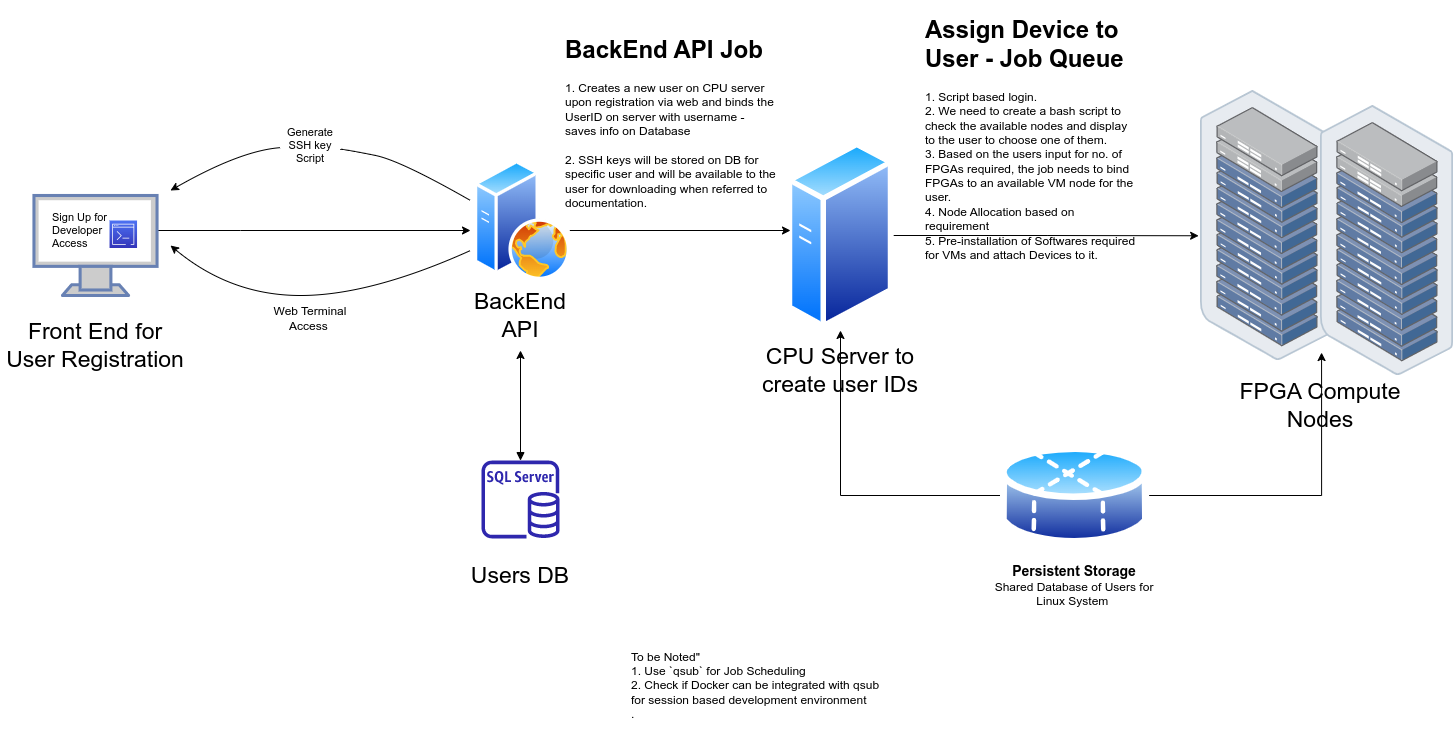

The diagram above was exported from draw.io. Its source (the exported page's mxGraphModel, read from the mxfile embedded in the PNG):
<mxGraphModel dx="2074" dy="735" grid="1" gridSize="10" guides="1" tooltips="1" connect="1" arrows="1" fold="1" page="0" pageScale="1" pageWidth="1169" pageHeight="827" math="0" shadow="0">
  <root>
    <mxCell id="0" />
    <mxCell id="1" parent="0" />
    <mxCell id="laoW0bkEbViytEqWav7l-22" style="edgeStyle=orthogonalEdgeStyle;rounded=0;orthogonalLoop=1;jettySize=auto;html=1;fontSize=23;" parent="1" source="laoW0bkEbViytEqWav7l-7" edge="1">
      <mxGeometry relative="1" as="geometry">
        <mxPoint x="120" y="390" as="targetPoint" />
        <Array as="points">
          <mxPoint x="-110" y="390" />
          <mxPoint x="-110" y="390" />
        </Array>
      </mxGeometry>
    </mxCell>
    <mxCell id="laoW0bkEbViytEqWav7l-7" value="" style="fontColor=#0066CC;verticalAlign=top;verticalLabelPosition=bottom;labelPosition=center;align=center;html=1;outlineConnect=0;fillColor=#CCCCCC;strokeColor=#6881B3;gradientColor=none;gradientDirection=north;strokeWidth=2;shape=mxgraph.networks.monitor;fontSize=23;" parent="1" vertex="1">
      <mxGeometry x="-316.53999999999996" y="355" width="123.08" height="100" as="geometry" />
    </mxCell>
    <mxCell id="laoW0bkEbViytEqWav7l-11" value="Front End for User Registration" style="text;html=1;strokeColor=none;fillColor=none;align=center;verticalAlign=middle;whiteSpace=wrap;rounded=0;fontSize=23;" parent="1" vertex="1">
      <mxGeometry x="-350" y="490" width="190" height="30" as="geometry" />
    </mxCell>
    <mxCell id="laoW0bkEbViytEqWav7l-12" value="" style="group" parent="1" vertex="1" connectable="0">
      <mxGeometry x="400" y="325" width="180" height="200" as="geometry" />
    </mxCell>
    <mxCell id="laoW0bkEbViytEqWav7l-8" value="CPU Server to create user IDs" style="text;html=1;strokeColor=none;fillColor=none;align=center;verticalAlign=middle;whiteSpace=wrap;rounded=0;fontSize=23;" parent="laoW0bkEbViytEqWav7l-12" vertex="1">
      <mxGeometry y="190" width="180" height="30" as="geometry" />
    </mxCell>
    <mxCell id="laoW0bkEbViytEqWav7l-16" value="" style="aspect=fixed;perimeter=ellipsePerimeter;html=1;align=center;shadow=0;dashed=0;spacingTop=3;image;image=img/lib/active_directory/generic_server.svg;fontSize=23;" parent="laoW0bkEbViytEqWav7l-12" vertex="1">
      <mxGeometry x="36.80000000000001" y="-25" width="106.4" height="190" as="geometry" />
    </mxCell>
    <mxCell id="laoW0bkEbViytEqWav7l-23" style="edgeStyle=orthogonalEdgeStyle;rounded=0;orthogonalLoop=1;jettySize=auto;html=1;fontSize=23;" parent="1" source="laoW0bkEbViytEqWav7l-13" edge="1">
      <mxGeometry relative="1" as="geometry">
        <mxPoint x="440" y="390" as="targetPoint" />
        <Array as="points">
          <mxPoint x="438" y="390" />
        </Array>
      </mxGeometry>
    </mxCell>
    <mxCell id="laoW0bkEbViytEqWav7l-25" style="edgeStyle=orthogonalEdgeStyle;rounded=0;orthogonalLoop=1;jettySize=auto;html=1;fontSize=23;startArrow=block;startFill=1;" parent="1" source="laoW0bkEbViytEqWav7l-15" edge="1">
      <mxGeometry relative="1" as="geometry">
        <mxPoint x="170" y="510" as="targetPoint" />
      </mxGeometry>
    </mxCell>
    <mxCell id="laoW0bkEbViytEqWav7l-21" value="FPGA Compute Nodes" style="text;html=1;strokeColor=none;fillColor=none;align=center;verticalAlign=middle;whiteSpace=wrap;rounded=0;fontSize=23;" parent="1" vertex="1">
      <mxGeometry x="880" y="550" width="180" height="30" as="geometry" />
    </mxCell>
    <mxCell id="laoW0bkEbViytEqWav7l-24" style="edgeStyle=orthogonalEdgeStyle;rounded=0;orthogonalLoop=1;jettySize=auto;html=1;fontSize=23;entryX=-0.014;entryY=0.538;entryDx=0;entryDy=0;entryPerimeter=0;" parent="1" source="laoW0bkEbViytEqWav7l-16" target="laoW0bkEbViytEqWav7l-39" edge="1">
      <mxGeometry relative="1" as="geometry">
        <mxPoint x="840" y="395" as="targetPoint" />
        <Array as="points" />
      </mxGeometry>
    </mxCell>
    <mxCell id="laoW0bkEbViytEqWav7l-26" value="" style="group" parent="1" vertex="1" connectable="0">
      <mxGeometry x="80" y="620" width="180" height="130" as="geometry" />
    </mxCell>
    <mxCell id="laoW0bkEbViytEqWav7l-9" value="Users DB" style="text;html=1;strokeColor=none;fillColor=none;align=center;verticalAlign=middle;whiteSpace=wrap;rounded=0;fontSize=23;" parent="laoW0bkEbViytEqWav7l-26" vertex="1">
      <mxGeometry y="100" width="180" height="30" as="geometry" />
    </mxCell>
    <mxCell id="laoW0bkEbViytEqWav7l-15" value="" style="sketch=0;outlineConnect=0;fontColor=#232F3E;gradientColor=none;fillColor=#2E27AD;strokeColor=none;dashed=0;verticalLabelPosition=bottom;verticalAlign=top;align=center;html=1;fontSize=12;fontStyle=0;aspect=fixed;pointerEvents=1;shape=mxgraph.aws4.rds_sql_server_instance;" parent="laoW0bkEbViytEqWav7l-26" vertex="1">
      <mxGeometry x="51" width="78" height="78" as="geometry" />
    </mxCell>
    <mxCell id="laoW0bkEbViytEqWav7l-27" value="" style="group" parent="1" vertex="1" connectable="0">
      <mxGeometry x="110" y="320" width="120" height="170" as="geometry" />
    </mxCell>
    <mxCell id="laoW0bkEbViytEqWav7l-10" value="BackEnd API" style="text;html=1;strokeColor=none;fillColor=none;align=center;verticalAlign=middle;whiteSpace=wrap;rounded=0;fontSize=23;" parent="laoW0bkEbViytEqWav7l-27" vertex="1">
      <mxGeometry y="140" width="120" height="30" as="geometry" />
    </mxCell>
    <mxCell id="laoW0bkEbViytEqWav7l-13" value="" style="aspect=fixed;perimeter=ellipsePerimeter;html=1;align=center;shadow=0;dashed=0;spacingTop=3;image;image=img/lib/active_directory/web_server.svg;fontSize=23;" parent="laoW0bkEbViytEqWav7l-27" vertex="1">
      <mxGeometry x="13.999999999999986" width="96" height="120" as="geometry" />
    </mxCell>
    <mxCell id="laoW0bkEbViytEqWav7l-41" value="" style="group" parent="1" vertex="1" connectable="0">
      <mxGeometry x="850" y="250" width="253.19000000000005" height="285" as="geometry" />
    </mxCell>
    <mxCell id="laoW0bkEbViytEqWav7l-39" value="" style="points=[];aspect=fixed;html=1;align=center;shadow=0;dashed=0;image;image=img/lib/allied_telesis/storage/Datacenter_Server_Rack_ToR.svg;fontSize=11;" parent="laoW0bkEbViytEqWav7l-41" vertex="1">
      <mxGeometry width="133.19" height="270" as="geometry" />
    </mxCell>
    <mxCell id="laoW0bkEbViytEqWav7l-40" value="" style="points=[];aspect=fixed;html=1;align=center;shadow=0;dashed=0;image;image=img/lib/allied_telesis/storage/Datacenter_Server_Rack_ToR.svg;fontSize=11;" parent="laoW0bkEbViytEqWav7l-41" vertex="1">
      <mxGeometry x="120" y="15" width="133.19" height="270" as="geometry" />
    </mxCell>
    <mxCell id="laoW0bkEbViytEqWav7l-49" value="" style="curved=1;endArrow=classic;html=1;rounded=0;fontSize=11;fontColor=default;startArrow=none;" parent="1" source="laoW0bkEbViytEqWav7l-42" edge="1">
      <mxGeometry width="50" height="50" relative="1" as="geometry">
        <mxPoint x="120" y="360" as="sourcePoint" />
        <mxPoint x="-180" y="350" as="targetPoint" />
        <Array as="points">
          <mxPoint x="-110" y="310" />
        </Array>
      </mxGeometry>
    </mxCell>
    <mxCell id="laoW0bkEbViytEqWav7l-50" value="" style="curved=1;endArrow=none;html=1;rounded=0;fontSize=11;fontColor=default;" parent="1" target="laoW0bkEbViytEqWav7l-42" edge="1">
      <mxGeometry width="50" height="50" relative="1" as="geometry">
        <mxPoint x="120" y="360" as="sourcePoint" />
        <mxPoint x="-180" y="350" as="targetPoint" />
        <Array as="points">
          <mxPoint x="50" y="320" />
          <mxPoint y="310" />
        </Array>
      </mxGeometry>
    </mxCell>
    <mxCell id="laoW0bkEbViytEqWav7l-42" value="Generate SSH key Script" style="text;html=1;strokeColor=none;fillColor=none;align=center;verticalAlign=middle;whiteSpace=wrap;rounded=0;labelBackgroundColor=none;labelBorderColor=none;fontSize=11;fontColor=default;" parent="1" vertex="1">
      <mxGeometry x="-70" y="290" width="60" height="30" as="geometry" />
    </mxCell>
    <mxCell id="PpsqCVLOauRPtHWQW1dl-1" value="Web Terminal Access&amp;nbsp;" style="text;html=1;strokeColor=none;fillColor=none;align=center;verticalAlign=middle;whiteSpace=wrap;rounded=0;" parent="1" vertex="1">
      <mxGeometry x="-85" y="455" width="90" height="45" as="geometry" />
    </mxCell>
    <mxCell id="PpsqCVLOauRPtHWQW1dl-3" value="" style="curved=1;endArrow=classic;html=1;rounded=0;" parent="1" edge="1">
      <mxGeometry width="50" height="50" relative="1" as="geometry">
        <mxPoint x="120" y="410" as="sourcePoint" />
        <mxPoint x="-180" y="405" as="targetPoint" />
        <Array as="points">
          <mxPoint x="20" y="455" />
          <mxPoint x="-120" y="455" />
        </Array>
      </mxGeometry>
    </mxCell>
    <mxCell id="PpsqCVLOauRPtHWQW1dl-5" value="&lt;h1&gt;&lt;span style=&quot;background-color: initial;&quot;&gt;BackEnd API Job&lt;/span&gt;&lt;/h1&gt;&lt;div&gt;&lt;span style=&quot;font-size: 12px; font-weight: 400;&quot;&gt;1. Creates a new user on CPU server upon registration via web and binds the UserID on server with username - saves info on Database&lt;/span&gt;&lt;/div&gt;&lt;div&gt;&lt;span style=&quot;font-size: 12px; font-weight: 400;&quot;&gt;&lt;br&gt;&lt;/span&gt;&lt;/div&gt;&lt;div&gt;&lt;span style=&quot;font-size: 12px; font-weight: 400;&quot;&gt;2. SSH keys will be stored on DB for specific user and will be available to the user for downloading when referred to documentation.&lt;/span&gt;&lt;/div&gt;&lt;div&gt;&lt;span style=&quot;font-size: 12px; font-weight: 400;&quot;&gt;&lt;br&gt;&lt;/span&gt;&lt;/div&gt;" style="text;html=1;strokeColor=none;fillColor=none;spacing=5;spacingTop=-20;whiteSpace=wrap;overflow=hidden;rounded=0;" parent="1" vertex="1">
      <mxGeometry x="210" y="190" width="220" height="185" as="geometry" />
    </mxCell>
    <mxCell id="PpsqCVLOauRPtHWQW1dl-6" value="&lt;h1&gt;&lt;span style=&quot;background-color: initial;&quot;&gt;Assign Device to User - Job Queue&lt;/span&gt;&lt;/h1&gt;&lt;div&gt;&lt;span style=&quot;font-size: 12px; font-weight: 400;&quot;&gt;1. Script based login.&amp;nbsp;&lt;/span&gt;&lt;/div&gt;&lt;div&gt;&lt;span style=&quot;font-size: 12px; font-weight: 400;&quot;&gt;2. We need to create a bash script to check the available nodes and display to the user to choose one of them.&lt;/span&gt;&lt;/div&gt;&lt;div&gt;&lt;span style=&quot;font-size: 12px; font-weight: 400;&quot;&gt;3. Based on the users input for no. of FPGAs required, the job needs to bind FPGAs to an available VM node for the user.&lt;/span&gt;&lt;/div&gt;&lt;div&gt;&lt;span style=&quot;font-size: 12px; font-weight: 400;&quot;&gt;4. Node Allocation based on requirement&lt;/span&gt;&lt;/div&gt;&lt;div&gt;&lt;span style=&quot;font-size: 12px; font-weight: 400;&quot;&gt;5. Pre-installation of Softwares required for VMs and attach Devices to it.&lt;/span&gt;&lt;/div&gt;" style="text;html=1;strokeColor=none;fillColor=none;spacing=5;spacingTop=-20;whiteSpace=wrap;overflow=hidden;rounded=0;" parent="1" vertex="1">
      <mxGeometry x="570" y="170" width="220" height="250" as="geometry" />
    </mxCell>
    <mxCell id="PpsqCVLOauRPtHWQW1dl-8" value="" style="group" parent="1" vertex="1" connectable="0">
      <mxGeometry x="-300.00000000000006" y="370" width="86.54000000000005" height="40" as="geometry" />
    </mxCell>
    <mxCell id="laoW0bkEbViytEqWav7l-31" value="Sign Up for Developer Access" style="text;html=1;strokeColor=none;fillColor=none;align=left;verticalAlign=middle;rounded=0;fontSize=11;spacing=2;spacingTop=0;whiteSpace=wrap;labelBorderColor=none;labelBackgroundColor=none;fontColor=default;" parent="PpsqCVLOauRPtHWQW1dl-8" vertex="1">
      <mxGeometry width="86.54" height="40" as="geometry" />
    </mxCell>
    <mxCell id="PpsqCVLOauRPtHWQW1dl-7" value="" style="sketch=0;points=[[0,0,0],[0.25,0,0],[0.5,0,0],[0.75,0,0],[1,0,0],[0,1,0],[0.25,1,0],[0.5,1,0],[0.75,1,0],[1,1,0],[0,0.25,0],[0,0.5,0],[0,0.75,0],[1,0.25,0],[1,0.5,0],[1,0.75,0]];outlineConnect=0;fontColor=#232F3E;gradientColor=#4D72F3;gradientDirection=north;fillColor=#3334B9;strokeColor=#ffffff;dashed=0;verticalLabelPosition=bottom;verticalAlign=top;align=center;html=1;fontSize=12;fontStyle=0;aspect=fixed;shape=mxgraph.aws4.resourceIcon;resIcon=mxgraph.aws4.command_line_interface;" parent="PpsqCVLOauRPtHWQW1dl-8" vertex="1">
      <mxGeometry x="59.04000000000005" y="10" width="27.5" height="27.5" as="geometry" />
    </mxCell>
    <mxCell id="85UY3w9tlJK4xkncOUgR-1" value="&lt;div style=&quot;text-align: left;&quot;&gt;&lt;span style=&quot;background-color: initial;&quot;&gt;To be Noted&quot;&lt;/span&gt;&lt;/div&gt;&lt;div style=&quot;text-align: left;&quot;&gt;&lt;span style=&quot;background-color: initial;&quot;&gt;1. Use `qsub` for Job Scheduling&lt;/span&gt;&lt;/div&gt;&lt;div style=&quot;text-align: left;&quot;&gt;&lt;span style=&quot;background-color: initial;&quot;&gt;2. Check if Docker can be integrated with qsub for session based development environment&lt;/span&gt;&lt;/div&gt;&lt;div style=&quot;text-align: left;&quot;&gt;&lt;span style=&quot;background-color: initial;&quot;&gt;.&lt;/span&gt;&lt;/div&gt;" style="text;html=1;strokeColor=none;fillColor=none;align=center;verticalAlign=middle;whiteSpace=wrap;rounded=0;" parent="1" vertex="1">
      <mxGeometry x="280" y="800" width="260" height="90" as="geometry" />
    </mxCell>
    <mxCell id="qwtOXOM_k8bPzWRjkYDR-4" style="edgeStyle=orthogonalEdgeStyle;rounded=0;orthogonalLoop=1;jettySize=auto;html=1;exitX=0;exitY=0.5;exitDx=0;exitDy=0;entryX=0.5;entryY=1;entryDx=0;entryDy=0;" parent="1" source="qwtOXOM_k8bPzWRjkYDR-1" target="laoW0bkEbViytEqWav7l-16" edge="1">
      <mxGeometry relative="1" as="geometry" />
    </mxCell>
    <mxCell id="qwtOXOM_k8bPzWRjkYDR-5" style="edgeStyle=orthogonalEdgeStyle;rounded=0;orthogonalLoop=1;jettySize=auto;html=1;entryX=0.008;entryY=0.915;entryDx=0;entryDy=0;entryPerimeter=0;" parent="1" source="qwtOXOM_k8bPzWRjkYDR-1" target="laoW0bkEbViytEqWav7l-40" edge="1">
      <mxGeometry relative="1" as="geometry" />
    </mxCell>
    <mxCell id="qwtOXOM_k8bPzWRjkYDR-1" value="" style="aspect=fixed;perimeter=ellipsePerimeter;html=1;align=center;shadow=0;dashed=0;spacingTop=3;image;image=img/lib/active_directory/database_partition_4.svg;" parent="1" vertex="1">
      <mxGeometry x="650" y="600" width="148.65" height="110" as="geometry" />
    </mxCell>
    <mxCell id="qwtOXOM_k8bPzWRjkYDR-3" value="&lt;b&gt;&lt;font style=&quot;font-size: 14px;&quot;&gt;Persistent Storage&lt;/font&gt;&lt;/b&gt;&lt;br&gt;Shared Database of Users for Linux System&amp;nbsp;" style="text;html=1;strokeColor=none;fillColor=none;align=center;verticalAlign=middle;whiteSpace=wrap;rounded=0;" parent="1" vertex="1">
      <mxGeometry x="634.32" y="730" width="180" height="30" as="geometry" />
    </mxCell>
  </root>
</mxGraphModel>